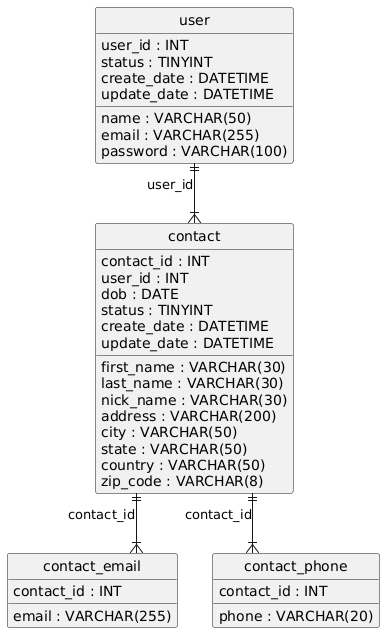

The diagram above was rendered by PlantUML. Its source (embedded in the PNG):
@startuml
hide circle
skinparam linetype ortho

entity "user" as user {
  user_id : INT
  name : VARCHAR(50)
  email : VARCHAR(255)
  password : VARCHAR(100)
  status : TINYINT
  create_date : DATETIME
  update_date : DATETIME
}

entity "contact" as contact {
  contact_id : INT
  user_id : INT
  first_name : VARCHAR(30)
  last_name : VARCHAR(30)
  nick_name : VARCHAR(30)
  dob : DATE
  address : VARCHAR(200)
  city : VARCHAR(50)
  state : VARCHAR(50)
  country : VARCHAR(50)
  zip_code : VARCHAR(8)
  status : TINYINT
  create_date : DATETIME
  update_date : DATETIME
}

entity "contact_email" as contact_email {
  contact_id : INT
  email : VARCHAR(255)
}

entity "contact_phone" as contact_phone {
  contact_id : INT
  phone : VARCHAR(20)
}

user ||--|{ contact : "user_id"
contact ||--|{ contact_email : "contact_id"
contact ||--|{ contact_phone : "contact_id"
@enduml